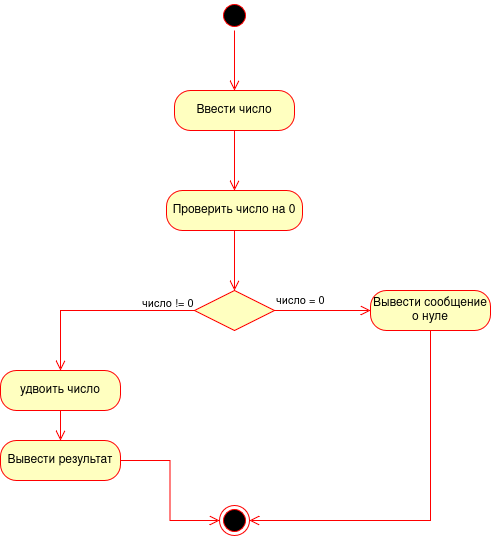

The diagram above was exported from draw.io. Its source (the exported page's mxGraphModel, read from the mxfile embedded in the PNG):
<mxGraphModel dx="962" dy="714" grid="1" gridSize="10" guides="1" tooltips="1" connect="1" arrows="1" fold="1" page="1" pageScale="1" pageWidth="827" pageHeight="1169" math="0" shadow="0">
  <root>
    <mxCell id="0" />
    <mxCell id="1" parent="0" />
    <mxCell id="Tn-Eol2zAxcZmDwNgQfK-1" parent="1" style="ellipse;html=1;shape=startState;fillColor=#000000;strokeColor=#ff0000;" value="" vertex="1">
      <mxGeometry height="30" width="30" x="399" y="80" as="geometry" />
    </mxCell>
    <mxCell id="Tn-Eol2zAxcZmDwNgQfK-2" edge="1" parent="1" source="Tn-Eol2zAxcZmDwNgQfK-1" style="edgeStyle=orthogonalEdgeStyle;html=1;verticalAlign=bottom;endArrow=open;endSize=8;strokeColor=#ff0000;rounded=0;" value="">
      <mxGeometry relative="1" as="geometry">
        <mxPoint x="414" y="170" as="targetPoint" />
      </mxGeometry>
    </mxCell>
    <mxCell id="Tn-Eol2zAxcZmDwNgQfK-3" parent="1" style="rounded=1;whiteSpace=wrap;html=1;arcSize=40;fontColor=#000000;fillColor=#ffffc0;strokeColor=#ff0000;" value="Ввести число" vertex="1">
      <mxGeometry height="40" width="120" x="354" y="170" as="geometry" />
    </mxCell>
    <mxCell id="Tn-Eol2zAxcZmDwNgQfK-4" edge="1" parent="1" source="Tn-Eol2zAxcZmDwNgQfK-3" style="edgeStyle=orthogonalEdgeStyle;html=1;verticalAlign=bottom;endArrow=open;endSize=8;strokeColor=#ff0000;rounded=0;" value="">
      <mxGeometry relative="1" as="geometry">
        <mxPoint x="414" y="270" as="targetPoint" />
      </mxGeometry>
    </mxCell>
    <mxCell id="Tn-Eol2zAxcZmDwNgQfK-5" parent="1" style="rounded=1;whiteSpace=wrap;html=1;arcSize=40;fontColor=#000000;fillColor=#ffffc0;strokeColor=#ff0000;" value="Проверить число на 0" vertex="1">
      <mxGeometry height="40" width="136" x="346" y="270" as="geometry" />
    </mxCell>
    <mxCell id="Tn-Eol2zAxcZmDwNgQfK-6" edge="1" parent="1" source="Tn-Eol2zAxcZmDwNgQfK-5" style="edgeStyle=orthogonalEdgeStyle;html=1;verticalAlign=bottom;endArrow=open;endSize=8;strokeColor=#ff0000;rounded=0;" value="">
      <mxGeometry relative="1" as="geometry">
        <mxPoint x="414" y="370" as="targetPoint" />
      </mxGeometry>
    </mxCell>
    <mxCell id="Tn-Eol2zAxcZmDwNgQfK-7" parent="1" style="rhombus;whiteSpace=wrap;html=1;fontColor=#000000;fillColor=#ffffc0;strokeColor=#ff0000;" value="" vertex="1">
      <mxGeometry height="40" width="80" x="374" y="370" as="geometry" />
    </mxCell>
    <mxCell id="Tn-Eol2zAxcZmDwNgQfK-8" edge="1" parent="1" source="Tn-Eol2zAxcZmDwNgQfK-7" style="edgeStyle=orthogonalEdgeStyle;html=1;align=left;verticalAlign=bottom;endArrow=open;endSize=8;strokeColor=#ff0000;rounded=0;" value="число = 0">
      <mxGeometry relative="1" x="-1" as="geometry">
        <mxPoint x="550" y="390" as="targetPoint" />
      </mxGeometry>
    </mxCell>
    <mxCell id="Tn-Eol2zAxcZmDwNgQfK-9" edge="1" parent="1" source="Tn-Eol2zAxcZmDwNgQfK-7" style="edgeStyle=orthogonalEdgeStyle;html=1;align=left;verticalAlign=top;endArrow=open;endSize=8;strokeColor=#ff0000;rounded=0;" value="число != 0">
      <mxGeometry relative="1" x="-0.4433" y="-20" as="geometry">
        <mxPoint as="offset" />
        <Array as="points">
          <mxPoint x="240" y="390" />
          <mxPoint x="240" y="450" />
        </Array>
        <mxPoint x="240" y="450" as="targetPoint" />
      </mxGeometry>
    </mxCell>
    <mxCell id="Tn-Eol2zAxcZmDwNgQfK-10" parent="1" style="rounded=1;whiteSpace=wrap;html=1;arcSize=40;fontColor=#000000;fillColor=#ffffc0;strokeColor=#ff0000;" value="Вывести сообщение о нуле" vertex="1">
      <mxGeometry height="40" width="120" x="550" y="370" as="geometry" />
    </mxCell>
    <mxCell id="Tn-Eol2zAxcZmDwNgQfK-11" edge="1" parent="1" source="Tn-Eol2zAxcZmDwNgQfK-10" style="edgeStyle=orthogonalEdgeStyle;html=1;verticalAlign=bottom;endArrow=open;endSize=8;strokeColor=#ff0000;rounded=0;entryX=1;entryY=0.5;entryDx=0;entryDy=0;" target="Tn-Eol2zAxcZmDwNgQfK-17" value="">
      <mxGeometry relative="1" as="geometry">
        <Array as="points">
          <mxPoint x="610" y="600" />
        </Array>
        <mxPoint x="550" y="580" as="targetPoint" />
      </mxGeometry>
    </mxCell>
    <mxCell id="Tn-Eol2zAxcZmDwNgQfK-12" parent="1" style="rounded=1;whiteSpace=wrap;html=1;arcSize=40;fontColor=#000000;fillColor=#ffffc0;strokeColor=#ff0000;" value="удвоить число" vertex="1">
      <mxGeometry height="40" width="120" x="180" y="450" as="geometry" />
    </mxCell>
    <mxCell id="Tn-Eol2zAxcZmDwNgQfK-13" edge="1" parent="1" source="Tn-Eol2zAxcZmDwNgQfK-12" style="edgeStyle=orthogonalEdgeStyle;html=1;verticalAlign=bottom;endArrow=open;endSize=8;strokeColor=#ff0000;rounded=0;" value="">
      <mxGeometry relative="1" as="geometry">
        <mxPoint x="240" y="520" as="targetPoint" />
      </mxGeometry>
    </mxCell>
    <mxCell id="Tn-Eol2zAxcZmDwNgQfK-15" parent="1" style="rounded=1;whiteSpace=wrap;html=1;arcSize=40;fontColor=#000000;fillColor=#ffffc0;strokeColor=#ff0000;" value="Вывести результат" vertex="1">
      <mxGeometry height="40" width="120" x="180" y="520" as="geometry" />
    </mxCell>
    <mxCell id="Tn-Eol2zAxcZmDwNgQfK-16" edge="1" parent="1" source="Tn-Eol2zAxcZmDwNgQfK-15" style="edgeStyle=orthogonalEdgeStyle;html=1;verticalAlign=bottom;endArrow=open;endSize=8;strokeColor=#ff0000;rounded=0;entryX=0;entryY=0.5;entryDx=0;entryDy=0;" target="Tn-Eol2zAxcZmDwNgQfK-17" value="">
      <mxGeometry relative="1" as="geometry">
        <mxPoint x="240" y="620" as="targetPoint" />
      </mxGeometry>
    </mxCell>
    <mxCell id="Tn-Eol2zAxcZmDwNgQfK-17" parent="1" style="ellipse;html=1;shape=endState;fillColor=#000000;strokeColor=#ff0000;" value="" vertex="1">
      <mxGeometry height="30" width="30" x="399" y="585" as="geometry" />
    </mxCell>
  </root>
</mxGraphModel>